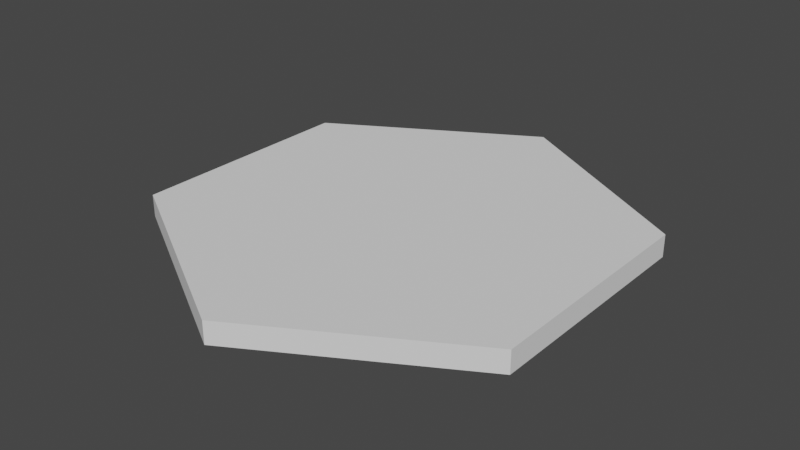 # Source: HexCellSlot.blend  (saved by Blender 3.3.6; exported with 4.5.12 LTS)
import bpy
from mathutils import Matrix  # noqa: F401  (used for matrix-valued properties, if any)

bpy.ops.wm.read_factory_settings(use_empty=True)
scene = bpy.context.scene
scene.name = 'Scene'

# ---- collections
col_collection = bpy.data.collections.new('Collection'); scene.collection.children.link(col_collection)

# ---- world
world_world = bpy.data.worlds.new('World'); scene.world = world_world
world_world.use_nodes = True; world_world.node_tree.nodes.clear()
_N = world_world.node_tree.nodes; _L = world_world.node_tree.links
n0 = _N.new('ShaderNodeOutputWorld'); n0.name = 'World Output'; n0.location = (300, 300)
n1 = _N.new('ShaderNodeBackground'); n1.name = 'Background'; n1.location = (10, 300)
n1.inputs[0].default_value = (0.05088, 0.05088, 0.05088, 1.0)
_L.new(n1.outputs[0], n0.inputs[0])
n0.is_active_output = True
world_world.color = (0.05088, 0.05088, 0.05088)
world_world.use_sun_shadow = False
world_world.sun_shadow_jitter_overblur = 0.0

# ---- meshes
me_cylinder = bpy.data.meshes.new('Cylinder')
me_cylinder.from_pydata([(0.0, 0.6638, 0.06289), (0.5749, 0.3319, 0.06289), (0.5749, -0.3319, 0.06289), (0.0, -0.6638, 0.06289), (-0.5749, -0.3319, 0.06289), (-0.5749, 0.3319, 0.06289), (-0.5749, 0.3319, 0.0), (-0.5749, -0.3319, 0.0), (0.0, -0.6638, 0.0), (0.5749, -0.3319, 0.0), (0.0, 0.6638, 0.0), (0.5749, 0.3319, 0.0)], [], [(1, 0, 5, 4, 3, 2), (1, 11, 10, 0), (3, 8, 9, 2), (5, 6, 7, 4), (2, 9, 11, 1), (4, 7, 8, 3), (0, 10, 6, 5), (11, 9, 8, 7, 6, 10)])
_uv = me_cylinder.uv_layers.new(name='UVMap')
_uv.uv.foreach_set('vector', [0.388, 0.3297, 0.25, 0.4093, 0.112, 0.3297, 0.112, 0.1703, 0.25, 0.09068, 0.388, 0.1703, 0.388, 0.3297, 0.388, 0.3297, 0.25, 0.4093, 0.25, 0.4093, 0.25, 0.09068, 0.25, 0.09068, 0.388, 0.1703, 0.388, 0.1703, 0.112, 0.3297, 0.112, 0.3297, 0.112, 0.1703, 0.112, 0.1703, 0.388, 0.1703, 0.388, 0.1703, 0.388, 0.3297, 0.388, 0.3297, 0.112, 0.1703, 0.112, 0.1703, 0.25, 0.09068, 0.25, 0.09068, 0.25, 0.4093, 0.25, 0.4093, 0.112, 0.3297, 0.112, 0.3297, 0.388, 0.3297, 0.388, 0.1703, 0.25, 0.09068, 0.112, 0.1703, 0.112, 0.3297, 0.25, 0.4093])
me_cylinder.update()

# ---- objects
ob_cylinder = bpy.data.objects.new('Cylinder', me_cylinder)

# ---- transforms, parenting, visibility, modifiers, constraints
ob_cylinder.location = (0.0, 0.0, 0.0)

# ---- collection membership
col_collection.objects.link(ob_cylinder)

# ---- scene / render settings (as saved in the file)
scene.frame_start = 1; scene.frame_end = 250; scene.frame_set(1)
scene.render.engine = 'BLENDER_EEVEE_NEXT'
scene.cycles.sampling_pattern = 'TABULATED_SOBOL'
scene.cycles.use_light_tree = False
scene.view_settings.view_transform = 'Filmic'
bpy.context.view_layer.update()

# ---- added for rendering (the .blend has no active camera and no usable light): camera, sun
cam_auto = bpy.data.cameras.new('AutoCamera')
cam_auto.lens = 50.0
cam_auto.sensor_width = 36.0
cam_auto.clip_end = 1000.0
ob_auto_camera = bpy.data.objects.new('AutoCamera', cam_auto)
scene.collection.objects.link(ob_auto_camera)
ob_auto_camera.location = (1.62601, -1.95121, 1.33225)
ob_auto_camera.rotation_euler = (1.09748, -7.21219e-08, 0.694738)
scene.camera = ob_auto_camera
light_auto_sun = bpy.data.lights.new('AutoSun', 'SUN')
light_auto_sun.energy = 3.0
light_auto_sun.angle = 0.0523599
ob_auto_sun = bpy.data.objects.new('AutoSun', light_auto_sun)
scene.collection.objects.link(ob_auto_sun)
ob_auto_sun.rotation_euler = (0.872665, 0.174533, 0.523599)
bpy.context.view_layer.update()
